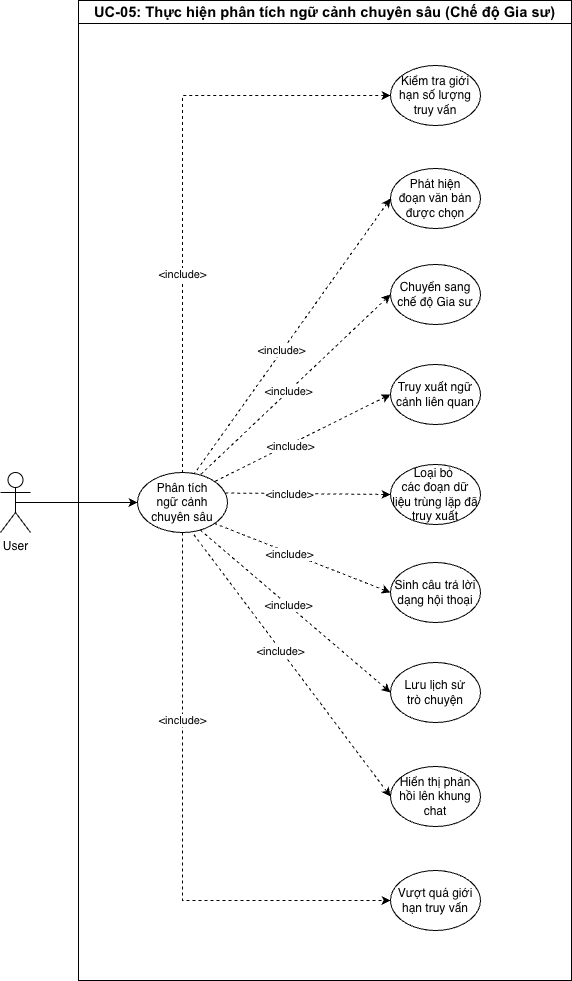

The diagram above was exported from draw.io. Its source (the exported page's mxGraphModel, read from the mxfile embedded in the PNG):
<mxGraphModel dx="1483" dy="1026" grid="1" gridSize="10" guides="1" tooltips="1" connect="1" arrows="1" fold="1" page="1" pageScale="1" pageWidth="1654" pageHeight="1169" math="0" shadow="0">
  <root>
    <mxCell id="0" />
    <mxCell id="1" parent="0" />
    <mxCell id="u2HHG7fFL1TUc8sOSzAq-1" parent="1" style="swimlane;whiteSpace=wrap;html=1;" value="&lt;span style=&quot;font-weight:normal;&quot; id=&quot;docs-internal-guid-698f9c56-7fff-b2d9-8abd-1f848cf1b427&quot;&gt;&lt;span style=&quot;font-size: 11pt; font-family: Arial, sans-serif; background-color: transparent; font-weight: 700; font-variant: normal; vertical-align: baseline; white-space: pre-wrap;&quot;&gt;UC-05: Thực hiện phân tích ngữ cảnh chuyên sâu (Chế độ Gia sư)&lt;/span&gt;&lt;/span&gt;" vertex="1">
      <mxGeometry height="980" width="493" x="318" y="95" as="geometry" />
    </mxCell>
    <mxCell id="u2HHG7fFL1TUc8sOSzAq-2" edge="1" parent="u2HHG7fFL1TUc8sOSzAq-1" source="u2HHG7fFL1TUc8sOSzAq-6" style="rounded=0;orthogonalLoop=1;jettySize=auto;html=1;exitX=0.697;exitY=0.959;exitDx=0;exitDy=0;entryX=0;entryY=0.5;entryDx=0;entryDy=0;exitPerimeter=0;endArrow=classic;endFill=1;startArrow=none;startFill=0;dashed=1;" target="u2HHG7fFL1TUc8sOSzAq-15">
      <mxGeometry relative="1" as="geometry" />
    </mxCell>
    <mxCell id="u2HHG7fFL1TUc8sOSzAq-3" connectable="0" parent="u2HHG7fFL1TUc8sOSzAq-2" style="edgeLabel;html=1;align=center;verticalAlign=middle;resizable=0;points=[];" value="&amp;lt;include&amp;gt;" vertex="1">
      <mxGeometry relative="1" x="-0.0764" as="geometry">
        <mxPoint as="offset" />
      </mxGeometry>
    </mxCell>
    <mxCell id="u2HHG7fFL1TUc8sOSzAq-4" edge="1" parent="u2HHG7fFL1TUc8sOSzAq-1" source="u2HHG7fFL1TUc8sOSzAq-6" style="rounded=0;orthogonalLoop=1;jettySize=auto;html=1;exitX=0.5;exitY=1;exitDx=0;exitDy=0;entryX=0;entryY=0.5;entryDx=0;entryDy=0;dashed=1;edgeStyle=orthogonalEdgeStyle;" target="u2HHG7fFL1TUc8sOSzAq-21">
      <mxGeometry relative="1" as="geometry" />
    </mxCell>
    <mxCell id="u2HHG7fFL1TUc8sOSzAq-5" connectable="0" parent="u2HHG7fFL1TUc8sOSzAq-4" style="edgeLabel;html=1;align=center;verticalAlign=middle;resizable=0;points=[];" value="&amp;lt;include&amp;gt;" vertex="1">
      <mxGeometry relative="1" x="-0.3493" y="-1" as="geometry">
        <mxPoint as="offset" />
      </mxGeometry>
    </mxCell>
    <mxCell id="u2HHG7fFL1TUc8sOSzAq-6" parent="u2HHG7fFL1TUc8sOSzAq-1" style="ellipse;whiteSpace=wrap;html=1;" value="Phân tích&lt;div&gt;ngữ cảnh chuyên sâu&lt;/div&gt;" vertex="1">
      <mxGeometry height="60" width="90" x="59" y="472" as="geometry" />
    </mxCell>
    <mxCell id="u2HHG7fFL1TUc8sOSzAq-7" edge="1" parent="u2HHG7fFL1TUc8sOSzAq-1" source="u2HHG7fFL1TUc8sOSzAq-9" style="rounded=0;orthogonalLoop=1;jettySize=auto;html=1;exitX=0;exitY=0.5;exitDx=0;exitDy=0;entryX=1;entryY=0;entryDx=0;entryDy=0;startArrow=classic;startFill=1;endArrow=none;endFill=0;dashed=1;" target="u2HHG7fFL1TUc8sOSzAq-6">
      <mxGeometry relative="1" as="geometry" />
    </mxCell>
    <mxCell id="u2HHG7fFL1TUc8sOSzAq-8" connectable="0" parent="u2HHG7fFL1TUc8sOSzAq-7" style="edgeLabel;html=1;align=center;verticalAlign=middle;resizable=0;points=[];" value="&amp;lt;include&amp;gt;" vertex="1">
      <mxGeometry relative="1" x="0.1493" as="geometry">
        <mxPoint y="1" as="offset" />
      </mxGeometry>
    </mxCell>
    <mxCell id="u2HHG7fFL1TUc8sOSzAq-9" parent="u2HHG7fFL1TUc8sOSzAq-1" style="ellipse;whiteSpace=wrap;html=1;" value="Truy xuất ngữ cảnh liên quan" vertex="1">
      <mxGeometry height="60" width="90" x="312" y="364" as="geometry" />
    </mxCell>
    <mxCell id="u2HHG7fFL1TUc8sOSzAq-10" parent="u2HHG7fFL1TUc8sOSzAq-1" style="ellipse;whiteSpace=wrap;html=1;" value="Chuyển sang chế độ Gia sư" vertex="1">
      <mxGeometry height="60" width="90" x="312" y="264" as="geometry" />
    </mxCell>
    <mxCell id="u2HHG7fFL1TUc8sOSzAq-11" parent="u2HHG7fFL1TUc8sOSzAq-1" style="ellipse;whiteSpace=wrap;html=1;" value="Loại bỏ&amp;nbsp;&lt;div&gt;các đoạn dữ liệu trùng lặp đã truy xuất&lt;/div&gt;" vertex="1">
      <mxGeometry height="60" width="90" x="312" y="464" as="geometry" />
    </mxCell>
    <mxCell id="u2HHG7fFL1TUc8sOSzAq-12" edge="1" parent="u2HHG7fFL1TUc8sOSzAq-1" source="u2HHG7fFL1TUc8sOSzAq-14" style="rounded=0;orthogonalLoop=1;jettySize=auto;html=1;exitX=0;exitY=0.5;exitDx=0;exitDy=0;entryX=1;entryY=1;entryDx=0;entryDy=0;startArrow=classic;startFill=1;endArrow=none;endFill=0;dashed=1;" target="u2HHG7fFL1TUc8sOSzAq-6">
      <mxGeometry relative="1" as="geometry" />
    </mxCell>
    <mxCell id="u2HHG7fFL1TUc8sOSzAq-13" connectable="0" parent="u2HHG7fFL1TUc8sOSzAq-12" style="edgeLabel;html=1;align=center;verticalAlign=middle;resizable=0;points=[];" value="&amp;lt;include&amp;gt;" vertex="1">
      <mxGeometry relative="1" x="0.1491" y="1" as="geometry">
        <mxPoint as="offset" />
      </mxGeometry>
    </mxCell>
    <mxCell id="u2HHG7fFL1TUc8sOSzAq-14" parent="u2HHG7fFL1TUc8sOSzAq-1" style="ellipse;whiteSpace=wrap;html=1;" value="Sinh câu trả lời dạng hội thoại" vertex="1">
      <mxGeometry height="60" width="90" x="312" y="562" as="geometry" />
    </mxCell>
    <mxCell id="u2HHG7fFL1TUc8sOSzAq-15" parent="u2HHG7fFL1TUc8sOSzAq-1" style="ellipse;whiteSpace=wrap;html=1;" value="Lưu lịch sử&lt;div&gt;trò chuyện&lt;/div&gt;" vertex="1">
      <mxGeometry height="60" width="90" x="312" y="662" as="geometry" />
    </mxCell>
    <mxCell id="u2HHG7fFL1TUc8sOSzAq-16" edge="1" parent="u2HHG7fFL1TUc8sOSzAq-1" source="u2HHG7fFL1TUc8sOSzAq-11" style="rounded=0;orthogonalLoop=1;jettySize=auto;html=1;exitX=0;exitY=0.5;exitDx=0;exitDy=0;entryX=0.965;entryY=0.342;entryDx=0;entryDy=0;entryPerimeter=0;startArrow=classic;startFill=1;endArrow=none;endFill=0;dashed=1;" target="u2HHG7fFL1TUc8sOSzAq-6">
      <mxGeometry relative="1" as="geometry" />
    </mxCell>
    <mxCell id="u2HHG7fFL1TUc8sOSzAq-17" connectable="0" parent="u2HHG7fFL1TUc8sOSzAq-16" style="edgeLabel;html=1;align=center;verticalAlign=middle;resizable=0;points=[];" value="&amp;lt;include&amp;gt;" vertex="1">
      <mxGeometry relative="1" x="0.2149" as="geometry">
        <mxPoint as="offset" />
      </mxGeometry>
    </mxCell>
    <mxCell id="u2HHG7fFL1TUc8sOSzAq-18" edge="1" parent="u2HHG7fFL1TUc8sOSzAq-1" source="u2HHG7fFL1TUc8sOSzAq-10" style="rounded=0;orthogonalLoop=1;jettySize=auto;html=1;exitX=0;exitY=0.5;exitDx=0;exitDy=0;entryX=0.691;entryY=0.049;entryDx=0;entryDy=0;entryPerimeter=0;startArrow=classic;startFill=1;endArrow=none;endFill=0;dashed=1;" target="u2HHG7fFL1TUc8sOSzAq-6">
      <mxGeometry relative="1" as="geometry" />
    </mxCell>
    <mxCell id="u2HHG7fFL1TUc8sOSzAq-19" connectable="0" parent="u2HHG7fFL1TUc8sOSzAq-18" style="edgeLabel;html=1;align=center;verticalAlign=middle;resizable=0;points=[];" value="&amp;lt;include&amp;gt;" vertex="1">
      <mxGeometry relative="1" x="0.0649" as="geometry">
        <mxPoint x="-1" as="offset" />
      </mxGeometry>
    </mxCell>
    <mxCell id="u2HHG7fFL1TUc8sOSzAq-20" parent="u2HHG7fFL1TUc8sOSzAq-1" style="ellipse;whiteSpace=wrap;html=1;" value="Hiển thị phản hồi lên khung chat" vertex="1">
      <mxGeometry height="60" width="90" x="312" y="766" as="geometry" />
    </mxCell>
    <mxCell id="u2HHG7fFL1TUc8sOSzAq-21" parent="u2HHG7fFL1TUc8sOSzAq-1" style="ellipse;whiteSpace=wrap;html=1;" value="Vượt quá giới hạn truy vấn" vertex="1">
      <mxGeometry height="60" width="90" x="312" y="870" as="geometry" />
    </mxCell>
    <mxCell id="u2HHG7fFL1TUc8sOSzAq-22" parent="u2HHG7fFL1TUc8sOSzAq-1" style="ellipse;whiteSpace=wrap;html=1;" value="Phát hiện&lt;div&gt;đoạn văn bản được chọn&lt;/div&gt;" vertex="1">
      <mxGeometry height="60" width="90" x="312" y="168" as="geometry" />
    </mxCell>
    <mxCell id="u2HHG7fFL1TUc8sOSzAq-23" edge="1" parent="u2HHG7fFL1TUc8sOSzAq-1" source="Nhbvxd1Gc0AGp66WfHTU-1" style="edgeStyle=orthogonalEdgeStyle;rounded=0;orthogonalLoop=1;jettySize=auto;html=1;exitX=0;exitY=0.5;exitDx=0;exitDy=0;entryX=0.5;entryY=0;entryDx=0;entryDy=0;endArrow=none;endFill=0;startArrow=classic;startFill=1;dashed=1;" target="u2HHG7fFL1TUc8sOSzAq-6">
      <mxGeometry relative="1" as="geometry">
        <mxPoint x="322" y="95" as="sourcePoint" />
      </mxGeometry>
    </mxCell>
    <mxCell id="u2HHG7fFL1TUc8sOSzAq-24" connectable="0" parent="u2HHG7fFL1TUc8sOSzAq-23" style="edgeLabel;html=1;align=center;verticalAlign=middle;resizable=0;points=[];" value="&amp;lt;include&amp;gt;" vertex="1">
      <mxGeometry relative="1" x="0.3199" y="-1" as="geometry">
        <mxPoint as="offset" />
      </mxGeometry>
    </mxCell>
    <mxCell id="u2HHG7fFL1TUc8sOSzAq-26" edge="1" parent="u2HHG7fFL1TUc8sOSzAq-1" source="u2HHG7fFL1TUc8sOSzAq-20" style="rounded=0;orthogonalLoop=1;jettySize=auto;html=1;exitX=0;exitY=0.5;exitDx=0;exitDy=0;entryX=0.621;entryY=1.025;entryDx=0;entryDy=0;entryPerimeter=0;startArrow=classic;startFill=1;endArrow=none;endFill=0;dashed=1;" target="u2HHG7fFL1TUc8sOSzAq-6">
      <mxGeometry relative="1" as="geometry" />
    </mxCell>
    <mxCell id="u2HHG7fFL1TUc8sOSzAq-27" connectable="0" parent="u2HHG7fFL1TUc8sOSzAq-26" style="edgeLabel;html=1;align=center;verticalAlign=middle;resizable=0;points=[];" value="&amp;lt;include&amp;gt;" vertex="1">
      <mxGeometry relative="1" x="0.1149" y="1" as="geometry">
        <mxPoint as="offset" />
      </mxGeometry>
    </mxCell>
    <mxCell id="u2HHG7fFL1TUc8sOSzAq-28" edge="1" parent="u2HHG7fFL1TUc8sOSzAq-1" source="u2HHG7fFL1TUc8sOSzAq-22" style="rounded=0;orthogonalLoop=1;jettySize=auto;html=1;exitX=0;exitY=0.5;exitDx=0;exitDy=0;entryX=0.629;entryY=0.025;entryDx=0;entryDy=0;entryPerimeter=0;dashed=1;startArrow=classic;startFill=1;endArrow=none;endFill=0;" target="u2HHG7fFL1TUc8sOSzAq-6">
      <mxGeometry relative="1" as="geometry" />
    </mxCell>
    <mxCell id="u2HHG7fFL1TUc8sOSzAq-29" connectable="0" parent="u2HHG7fFL1TUc8sOSzAq-28" style="edgeLabel;html=1;align=center;verticalAlign=middle;resizable=0;points=[];" value="&amp;lt;include&amp;gt;" vertex="1">
      <mxGeometry relative="1" x="0.1135" y="-2" as="geometry">
        <mxPoint x="1" as="offset" />
      </mxGeometry>
    </mxCell>
    <mxCell id="Nhbvxd1Gc0AGp66WfHTU-1" parent="u2HHG7fFL1TUc8sOSzAq-1" style="ellipse;whiteSpace=wrap;html=1;" value="Kiểm tra giới hạn số lượng truy vấn" vertex="1">
      <mxGeometry height="60" width="90" x="312" y="65" as="geometry" />
    </mxCell>
    <mxCell id="u2HHG7fFL1TUc8sOSzAq-30" parent="1" style="shape=umlActor;verticalLabelPosition=bottom;verticalAlign=top;html=1;outlineConnect=0;" value="User" vertex="1">
      <mxGeometry height="60" width="30" x="240" y="567" as="geometry" />
    </mxCell>
    <mxCell id="u2HHG7fFL1TUc8sOSzAq-31" edge="1" parent="1" source="u2HHG7fFL1TUc8sOSzAq-30" style="rounded=0;orthogonalLoop=1;jettySize=auto;html=1;exitX=0.5;exitY=0.5;exitDx=0;exitDy=0;exitPerimeter=0;entryX=0;entryY=0.5;entryDx=0;entryDy=0;" target="u2HHG7fFL1TUc8sOSzAq-6">
      <mxGeometry relative="1" as="geometry" />
    </mxCell>
  </root>
</mxGraphModel>